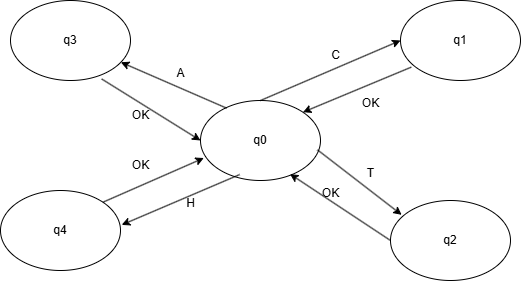

The diagram above was exported from draw.io. Its source (the exported page's mxGraphModel, read from the mxfile embedded in the PNG):
<mxGraphModel dx="674" dy="1053" grid="1" gridSize="10" guides="1" tooltips="1" connect="1" arrows="1" fold="1" page="1" pageScale="1" pageWidth="827" pageHeight="1169" math="0" shadow="0">
  <root>
    <mxCell id="0" />
    <mxCell id="1" parent="0" />
    <mxCell id="wB25arsCugZWevjcagIw-1" value="q3" style="ellipse;whiteSpace=wrap;html=1;" vertex="1" parent="1">
      <mxGeometry x="140" y="240" width="120" height="80" as="geometry" />
    </mxCell>
    <mxCell id="wB25arsCugZWevjcagIw-2" value="q2" style="ellipse;whiteSpace=wrap;html=1;" vertex="1" parent="1">
      <mxGeometry x="520" y="440" width="120" height="80" as="geometry" />
    </mxCell>
    <mxCell id="wB25arsCugZWevjcagIw-3" value="q4" style="ellipse;whiteSpace=wrap;html=1;" vertex="1" parent="1">
      <mxGeometry x="130" y="430" width="120" height="80" as="geometry" />
    </mxCell>
    <mxCell id="wB25arsCugZWevjcagIw-4" value="q1" style="ellipse;whiteSpace=wrap;html=1;" vertex="1" parent="1">
      <mxGeometry x="530" y="240" width="120" height="80" as="geometry" />
    </mxCell>
    <mxCell id="wB25arsCugZWevjcagIw-5" value="q0" style="ellipse;whiteSpace=wrap;html=1;" vertex="1" parent="1">
      <mxGeometry x="330" y="340" width="120" height="80" as="geometry" />
    </mxCell>
    <mxCell id="wB25arsCugZWevjcagIw-7" value="" style="endArrow=classic;html=1;rounded=0;exitX=0.5;exitY=0;exitDx=0;exitDy=0;entryX=0;entryY=0.5;entryDx=0;entryDy=0;" edge="1" parent="1" source="wB25arsCugZWevjcagIw-5" target="wB25arsCugZWevjcagIw-4">
      <mxGeometry width="50" height="50" relative="1" as="geometry">
        <mxPoint x="730" y="270" as="sourcePoint" />
        <mxPoint x="780" y="220" as="targetPoint" />
      </mxGeometry>
    </mxCell>
    <mxCell id="wB25arsCugZWevjcagIw-8" value="C" style="text;html=1;align=center;verticalAlign=middle;resizable=0;points=[];autosize=1;strokeColor=none;fillColor=none;" vertex="1" parent="1">
      <mxGeometry x="450" y="280" width="30" height="30" as="geometry" />
    </mxCell>
    <mxCell id="wB25arsCugZWevjcagIw-10" value="" style="endArrow=classic;html=1;rounded=0;exitX=0.09;exitY=0.833;exitDx=0;exitDy=0;entryX=1;entryY=0;entryDx=0;entryDy=0;exitPerimeter=0;" edge="1" parent="1" source="wB25arsCugZWevjcagIw-4" target="wB25arsCugZWevjcagIw-5">
      <mxGeometry width="50" height="50" relative="1" as="geometry">
        <mxPoint x="400" y="350" as="sourcePoint" />
        <mxPoint x="540" y="290" as="targetPoint" />
      </mxGeometry>
    </mxCell>
    <mxCell id="wB25arsCugZWevjcagIw-11" value="OK" style="text;html=1;align=center;verticalAlign=middle;resizable=0;points=[];autosize=1;strokeColor=none;fillColor=none;" vertex="1" parent="1">
      <mxGeometry x="480" y="328" width="40" height="30" as="geometry" />
    </mxCell>
    <mxCell id="wB25arsCugZWevjcagIw-16" value="" style="endArrow=classic;html=1;rounded=0;exitX=0.975;exitY=0.617;exitDx=0;exitDy=0;entryX=0.093;entryY=0.179;entryDx=0;entryDy=0;exitPerimeter=0;entryPerimeter=0;" edge="1" parent="1" source="wB25arsCugZWevjcagIw-5" target="wB25arsCugZWevjcagIw-2">
      <mxGeometry width="50" height="50" relative="1" as="geometry">
        <mxPoint x="561" y="327" as="sourcePoint" />
        <mxPoint x="452" y="372" as="targetPoint" />
      </mxGeometry>
    </mxCell>
    <mxCell id="wB25arsCugZWevjcagIw-17" value="T" style="text;html=1;align=center;verticalAlign=middle;resizable=0;points=[];autosize=1;strokeColor=none;fillColor=none;" vertex="1" parent="1">
      <mxGeometry x="485" y="398" width="30" height="30" as="geometry" />
    </mxCell>
    <mxCell id="wB25arsCugZWevjcagIw-18" value="" style="endArrow=classic;html=1;rounded=0;exitX=0;exitY=0.5;exitDx=0;exitDy=0;entryX=0.746;entryY=0.919;entryDx=0;entryDy=0;entryPerimeter=0;" edge="1" parent="1" source="wB25arsCugZWevjcagIw-2" target="wB25arsCugZWevjcagIw-5">
      <mxGeometry width="50" height="50" relative="1" as="geometry">
        <mxPoint x="571" y="337" as="sourcePoint" />
        <mxPoint x="462" y="382" as="targetPoint" />
      </mxGeometry>
    </mxCell>
    <mxCell id="wB25arsCugZWevjcagIw-19" value="OK" style="text;html=1;align=center;verticalAlign=middle;resizable=0;points=[];autosize=1;strokeColor=none;fillColor=none;" vertex="1" parent="1">
      <mxGeometry x="440" y="418" width="40" height="30" as="geometry" />
    </mxCell>
    <mxCell id="wB25arsCugZWevjcagIw-21" value="" style="endArrow=classic;html=1;rounded=0;exitX=0.218;exitY=0.096;exitDx=0;exitDy=0;exitPerimeter=0;" edge="1" parent="1" source="wB25arsCugZWevjcagIw-5" target="wB25arsCugZWevjcagIw-1">
      <mxGeometry width="50" height="50" relative="1" as="geometry">
        <mxPoint x="581" y="347" as="sourcePoint" />
        <mxPoint x="472" y="392" as="targetPoint" />
      </mxGeometry>
    </mxCell>
    <mxCell id="wB25arsCugZWevjcagIw-22" value="A" style="text;html=1;align=center;verticalAlign=middle;resizable=0;points=[];autosize=1;strokeColor=none;fillColor=none;" vertex="1" parent="1">
      <mxGeometry x="295" y="298" width="30" height="30" as="geometry" />
    </mxCell>
    <mxCell id="wB25arsCugZWevjcagIw-23" value="" style="endArrow=classic;html=1;rounded=0;exitX=0.76;exitY=0.981;exitDx=0;exitDy=0;entryX=0;entryY=0.5;entryDx=0;entryDy=0;exitPerimeter=0;" edge="1" parent="1" source="wB25arsCugZWevjcagIw-1" target="wB25arsCugZWevjcagIw-5">
      <mxGeometry width="50" height="50" relative="1" as="geometry">
        <mxPoint x="591" y="357" as="sourcePoint" />
        <mxPoint x="482" y="402" as="targetPoint" />
      </mxGeometry>
    </mxCell>
    <mxCell id="wB25arsCugZWevjcagIw-24" value="OK" style="text;html=1;align=center;verticalAlign=middle;resizable=0;points=[];autosize=1;strokeColor=none;fillColor=none;" vertex="1" parent="1">
      <mxGeometry x="250" y="340" width="40" height="30" as="geometry" />
    </mxCell>
    <mxCell id="wB25arsCugZWevjcagIw-29" value="" style="endArrow=classic;html=1;rounded=0;exitX=0.326;exitY=0.926;exitDx=0;exitDy=0;entryX=1.01;entryY=0.43;entryDx=0;entryDy=0;exitPerimeter=0;entryPerimeter=0;" edge="1" parent="1" source="wB25arsCugZWevjcagIw-5" target="wB25arsCugZWevjcagIw-3">
      <mxGeometry width="50" height="50" relative="1" as="geometry">
        <mxPoint x="601" y="367" as="sourcePoint" />
        <mxPoint x="492" y="412" as="targetPoint" />
      </mxGeometry>
    </mxCell>
    <mxCell id="wB25arsCugZWevjcagIw-30" value="" style="endArrow=classic;html=1;rounded=0;exitX=1;exitY=0;exitDx=0;exitDy=0;entryX=0.028;entryY=0.719;entryDx=0;entryDy=0;entryPerimeter=0;" edge="1" parent="1" source="wB25arsCugZWevjcagIw-3" target="wB25arsCugZWevjcagIw-5">
      <mxGeometry width="50" height="50" relative="1" as="geometry">
        <mxPoint x="611" y="377" as="sourcePoint" />
        <mxPoint x="502" y="422" as="targetPoint" />
      </mxGeometry>
    </mxCell>
    <mxCell id="wB25arsCugZWevjcagIw-31" value="H" style="text;html=1;align=center;verticalAlign=middle;resizable=0;points=[];autosize=1;strokeColor=none;fillColor=none;" vertex="1" parent="1">
      <mxGeometry x="305" y="428" width="30" height="30" as="geometry" />
    </mxCell>
    <mxCell id="wB25arsCugZWevjcagIw-32" value="OK" style="text;html=1;align=center;verticalAlign=middle;resizable=0;points=[];autosize=1;strokeColor=none;fillColor=none;" vertex="1" parent="1">
      <mxGeometry x="250" y="390" width="40" height="30" as="geometry" />
    </mxCell>
  </root>
</mxGraphModel>